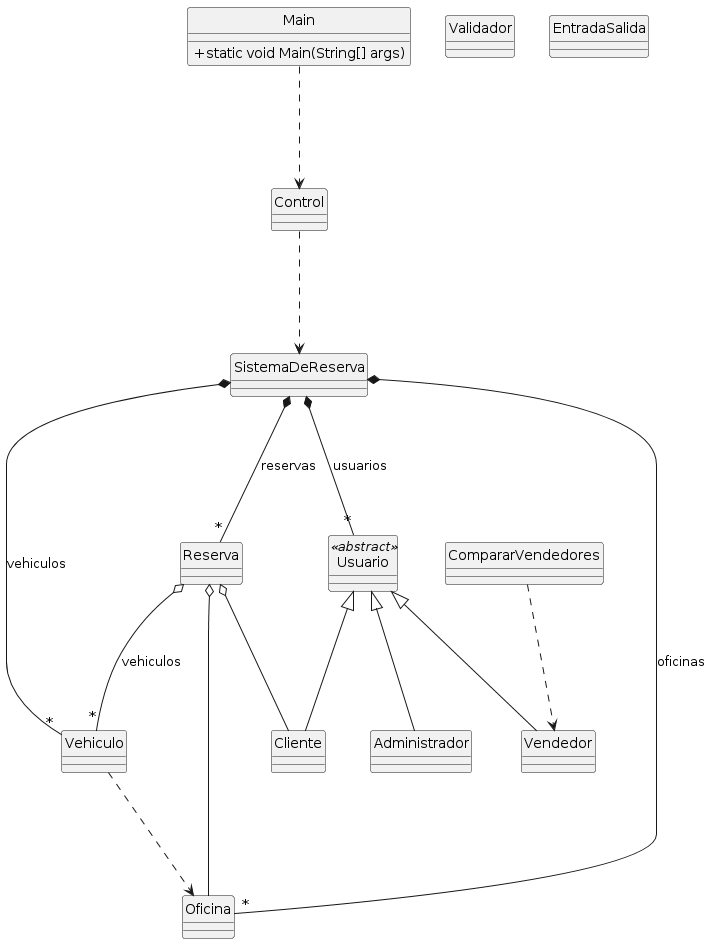

The diagram above was rendered by PlantUML. Its source (embedded in the PNG):
@startuml
Hide Circle
SKINPARAM classAttributeIconSize 0


class Main{
  +static void Main(String[] args)
}
class Cliente{

}
class Reserva{

}
class SistemaDeReserva{

}
class Vehiculo{

}
class Administrador{

}
class Vendedor{

}
class CompararVendedores{

}
class Validador{

}
class Usuario <<abstract>>{

}
class Oficina{

}
class EntradaSalida{
  
}
class Control{
  
}

Main -.-> Control
Control -.-> SistemaDeReserva

Usuario <|--- Cliente
Usuario <|--- Vendedor
Usuario <|--- Administrador

SistemaDeReserva *--- "*" Vehiculo : vehiculos 
SistemaDeReserva *--- "*" Oficina : oficinas
SistemaDeReserva *--- "*" Reserva : reservas 
SistemaDeReserva *--- "*" Usuario : usuarios

Reserva o--- Cliente

Vehiculo -.-> Oficina

CompararVendedores -.-> Vendedor

Reserva o--- Oficina
Reserva o--- "*" Vehiculo : vehiculos
@enduml